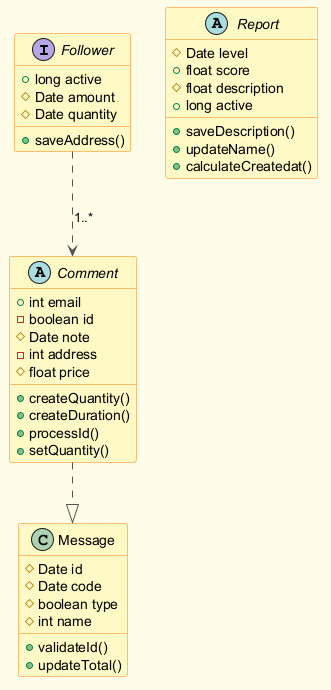

The diagram above was rendered by PlantUML. Its source (embedded in the PNG):
@startuml
skinparam backgroundColor #FFFDE7
skinparam classBackgroundColor #FFF9C4
skinparam classBorderColor #F57F17
skinparam ArrowColor #555555
interface Follower {
  +long active
  #Date amount
  #Date quantity
  +saveAddress()
}
abstract class Report {
  #Date level
  +float score
  #float description
  +long active
  +saveDescription()
  +updateName()
  +calculateCreatedat()
}
class Message {
  #Date id
  #Date code
  #boolean type
  #int name
  +validateId()
  +updateTotal()
}
abstract class Comment {
  +int email
  -boolean id
  #Date note
  -int address
  #float price
  +createQuantity()
  +createDuration()
  +processId()
  +setQuantity()
}
Comment ..|> Message
Follower ..> Comment : "1..*"
@enduml